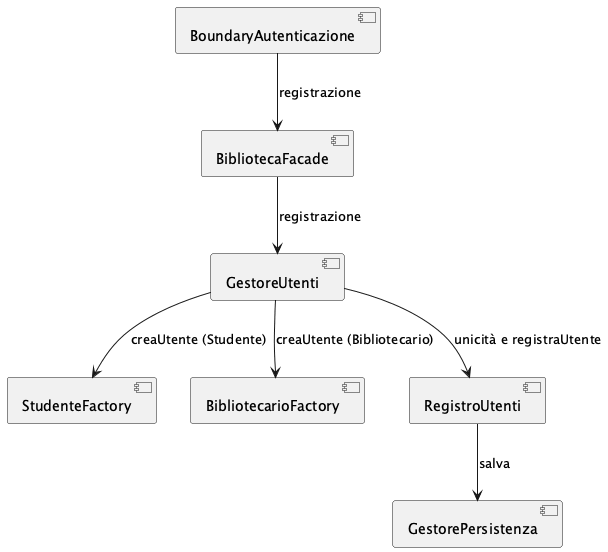

The diagram above was rendered by PlantUML. Its source (embedded in the PNG):
@startuml
component "BoundaryAutenticazione" as E1
component "BibliotecaFacade" as E2
component "GestoreUtenti" as E3
component "StudenteFactory" as E4
component "BibliotecarioFactory" as E5
component "RegistroUtenti" as E6
component "GestorePersistenza" as E7

E1 --> E2 : registrazione
E2 --> E3 : registrazione
E3 --> E4 : creaUtente (Studente)
E3 --> E5 : creaUtente (Bibliotecario)
E3 --> E6 : unicità e registraUtente
E6 --> E7 : salva
@enduml